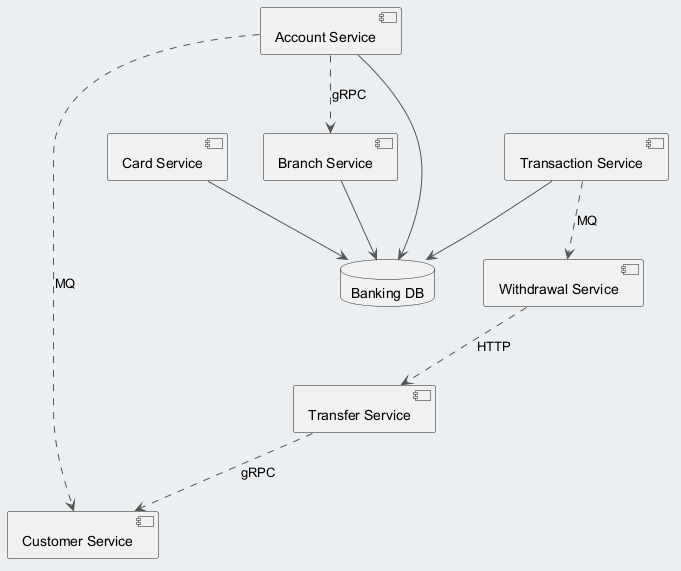

The diagram above was rendered by PlantUML. Its source (embedded in the PNG):
@startuml
skinparam backgroundColor #ECEFF1
skinparam classBackgroundColor #FFFFFF
skinparam classBorderColor #455A64
skinparam ArrowColor #555555
component "Account Service" as C_AccountService
component "Withdrawal Service" as C_WithdrawalService
component "Branch Service" as C_BranchService
component "Card Service" as C_CardService
component "Transfer Service" as C_TransferService
component "Customer Service" as C_CustomerService
component "Transaction Service" as C_TransactionService
database "Banking DB" as DB_banking
C_AccountService --> DB_banking
C_BranchService --> DB_banking
C_CardService --> DB_banking
C_TransactionService --> DB_banking
C_AccountService ..> C_CustomerService : MQ
C_TransactionService ..> C_WithdrawalService : MQ
C_WithdrawalService ..> C_TransferService : HTTP
C_TransferService ..> C_CustomerService : gRPC
C_AccountService ..> C_BranchService : gRPC
@enduml